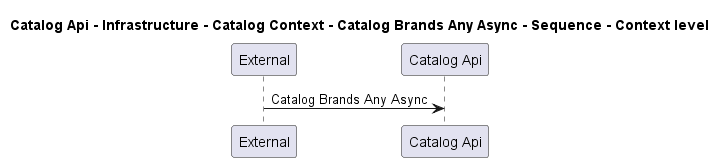

The diagram above was rendered by PlantUML. Its source (embedded in the PNG):
@startuml
!pragma layout smetana

title Catalog Api - Infrastructure - Catalog Context - Catalog Brands Any Async - Sequence - Context level

participant "External" as C4InterFlow.SoftwareSystems.ExternalSystem
participant "Catalog Api" as dotnet.eShop.Architecture.SoftwareSystems.CatalogApi

C4InterFlow.SoftwareSystems.ExternalSystem -> dotnet.eShop.Architecture.SoftwareSystems.CatalogApi : Catalog Brands Any Async


@enduml